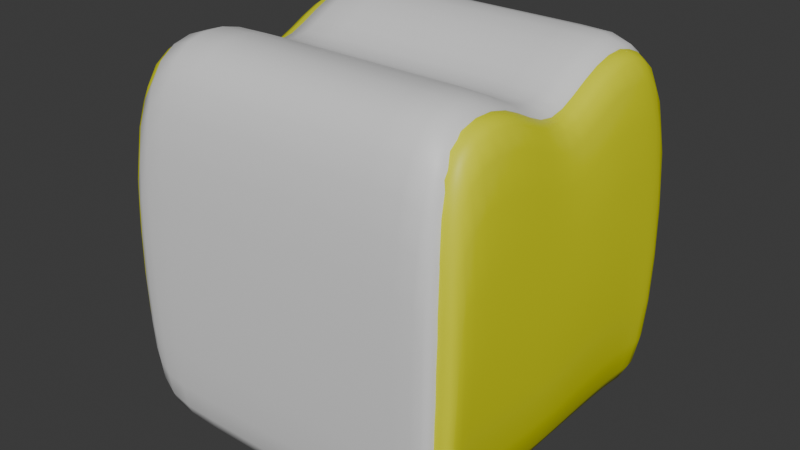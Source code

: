 # Source: BreadHat1.blend  (saved by Blender 4.4.30; exported with 4.5.12 LTS)
import bpy
from mathutils import Matrix  # noqa: F401  (used for matrix-valued properties, if any)

bpy.ops.wm.read_factory_settings(use_empty=True)
scene = bpy.context.scene
scene.name = 'Scene'

# ---- collections
col_collection = bpy.data.collections.new('Collection'); scene.collection.children.link(col_collection)

# ---- materials (node trees are filled in below, after node groups)
mat_material = bpy.data.materials.new('Material')
mat_material.alpha_threshold = 0.0
mat_material.roughness = 0.5
mat_material.line_color = (0.0, 0.0, 0.0, 1.0)
mat_bread = bpy.data.materials.new('Bread')
mat_bread.alpha_threshold = 0.0
mat_bread.roughness = 0.5
mat_bread.line_color = (0.0, 0.0, 0.0, 1.0)

# ---- material node trees
mat_material.use_nodes = True; mat_material.node_tree.nodes.clear()
_N = mat_material.node_tree.nodes; _L = mat_material.node_tree.links
n0 = _N.new('ShaderNodeOutputMaterial'); n0.name = 'Material Output'; n0.location = (300, 300)
n1 = _N.new('ShaderNodeBsdfPrincipled'); n1.name = 'Principled BSDF'; n1.location = (10, 300)
n1.inputs[3].default_value = 1.45
_L.new(n1.outputs[0], n0.inputs[0])
n0.is_active_output = True
mat_bread.use_nodes = True; mat_bread.node_tree.nodes.clear()
_N = mat_bread.node_tree.nodes; _L = mat_bread.node_tree.links
n0 = _N.new('ShaderNodeOutputMaterial'); n0.name = 'Material Output'; n0.location = (300, 300)
n1 = _N.new('ShaderNodeBsdfPrincipled'); n1.name = 'Principled BSDF'; n1.location = (10, 300)
n1.inputs[0].default_value = (0.7775, 0.8, 0.0, 1.0)
n1.inputs[3].default_value = 1.45
_L.new(n1.outputs[0], n0.inputs[0])
n0.is_active_output = True

# ---- world
world_world = bpy.data.worlds.new('World'); scene.world = world_world
world_world.use_nodes = True; world_world.node_tree.nodes.clear()
_N = world_world.node_tree.nodes; _L = world_world.node_tree.links
n0 = _N.new('ShaderNodeOutputWorld'); n0.name = 'World Output'; n0.location = (300, 300)
n1 = _N.new('ShaderNodeBackground'); n1.name = 'Background'; n1.location = (10, 300)
n1.inputs[0].default_value = (0.05088, 0.05088, 0.05088, 1.0)
_L.new(n1.outputs[0], n0.inputs[0])
n0.is_active_output = True
world_world.color = (0.05088, 0.05088, 0.05088)
world_world.sun_shadow_jitter_overblur = 0.0

# ---- meshes
me_cube = bpy.data.meshes.new('Cube')
me_cube.from_pydata([(1.0, 1.0, 0.5464), (1.0, 1.0, -1.0), (1.0, -1.0, 0.5464), (1.0, -1.0, -1.0), (-1.0, 1.0, 0.5464), (-1.0, 1.0, -1.0), (-1.0, -1.0, 0.5464), (-1.0, -1.0, -1.0), (-1.0, 0.0, -1.0), (1.0, 0.0, 0.8953), (-1.0, 0.0, 0.8953), (1.0, 0.0, -1.0), (-1.0, -0.375, -1.0), (1.0, -0.375, 1.206), (-1.0, -0.375, 1.206), (1.0, -0.375, -1.0), (-1.0, 0.375, 1.206), (1.0, 0.375, -1.0), (-1.0, 0.375, -1.0), (1.0, 0.375, 1.206), (-1.0, 0.875, 1.206), (1.0, 0.875, -1.0), (-1.0, 0.875, -1.0), (1.0, 0.875, 1.206), (-1.0, -0.875, -1.0), (1.0, -0.875, 1.206), (-1.0, -0.875, 1.206), (1.0, -0.875, -1.0), (0.8353, 1.0, -1.0), (0.8353, -1.0, 0.5464), (0.8353, -1.0, -1.0), (0.8353, 1.0, 0.5464), (0.75, 0.0, -1.0), (0.8353, 0.0, 0.8953), (0.75, -0.375, -1.0), (0.8353, -0.375, 1.206), (0.8353, 0.375, 1.206), (0.75, 0.375, -1.0), (0.75, 0.875, -1.0), (0.8353, 0.875, 1.206), (0.75, -0.875, -1.0), (0.8353, -0.875, 1.206), (-0.7725, 1.0, -1.0), (-0.7725, -1.0, 0.5464), (-0.7725, 0.0, -1.0), (-0.7725, -0.375, -1.0), (-0.7725, 0.375, -1.0), (-0.7725, 0.875, -1.0), (-0.7725, -0.875, -1.0), (-0.7725, -1.0, -1.0), (-0.7725, 1.0, 0.5464), (-0.7725, 0.0, 0.8953), (-0.7725, -0.375, 1.206), (-0.7725, 0.375, 1.206), (-0.7725, 0.875, 1.206), (-0.7725, -0.875, 1.206)], [], [(55, 26, 6, 43), (49, 43, 6, 7), (22, 20, 4, 5), (40, 27, 3, 30), (27, 25, 2, 3), (28, 31, 0, 1), (17, 19, 9, 11), (37, 17, 11, 32), (12, 14, 10, 8), (53, 16, 10, 51), (24, 26, 14, 12), (11, 9, 13, 15), (32, 11, 15, 34), (51, 10, 14, 52), (54, 20, 16, 53), (38, 21, 17, 37), (21, 23, 19, 17), (8, 10, 16, 18), (1, 0, 23, 21), (28, 1, 21, 38), (50, 4, 20, 54), (18, 16, 20, 22), (7, 6, 26, 24), (15, 13, 25, 27), (34, 15, 27, 40), (52, 14, 26, 55), (13, 35, 41, 25), (45, 34, 40, 48), (0, 31, 39, 23), (42, 28, 38, 47), (47, 38, 37, 46), (23, 39, 36, 19), (9, 33, 35, 13), (44, 32, 34, 45), (19, 36, 33, 9), (46, 37, 32, 44), (42, 50, 31, 28), (48, 40, 30, 49), (3, 2, 29, 30), (25, 41, 29, 2), (24, 48, 49, 7), (5, 4, 50, 42), (18, 46, 44, 8), (8, 44, 45, 12), (22, 47, 46, 18), (5, 42, 47, 22), (12, 45, 48, 24), (35, 52, 55, 41), (31, 50, 54, 39), (39, 54, 53, 36), (33, 51, 52, 35), (36, 53, 51, 33), (30, 29, 43, 49), (41, 55, 43, 29)])
me_cube.polygons.foreach_set('use_smooth', [True] * 54)
_uv = me_cube.uv_layers.new(name='UVMap')
_uv.uv.foreach_set('vector', [0.8531, 0.7188, 0.875, 0.7188, 0.875, 0.75, 0.8531, 0.75, 0.375, 0.9781, 0.625, 0.9781, 0.625, 1.0, 0.375, 1.0, 0.375, 0.2188, 0.625, 0.2188, 0.625, 0.25, 0.375, 0.25, 0.3438, 0.7188, 0.375, 0.7188, 0.375, 0.75, 0.3438, 0.75, 0.375, 0.7188, 0.625, 0.7188, 0.625, 0.75, 0.375, 0.75, 0.375, 0.4688, 0.625, 0.4688, 0.625, 0.5, 0.375, 0.5, 0.375, 0.5625, 0.625, 0.5625, 0.625, 0.625, 0.375, 0.625, 0.3438, 0.5625, 0.375, 0.5625, 0.375, 0.625, 0.3438, 0.625, 0.375, 0.0625, 0.625, 0.0625, 0.625, 0.125, 0.375, 0.125, 0.8531, 0.5625, 0.875, 0.5625, 0.875, 0.625, 0.8531, 0.625, 0.375, 0.03125, 0.625, 0.03125, 0.625, 0.0625, 0.375, 0.0625, 0.375, 0.625, 0.625, 0.625, 0.625, 0.6875, 0.375, 0.6875, 0.3438, 0.625, 0.375, 0.625, 0.375, 0.6875, 0.3438, 0.6875, 0.8531, 0.625, 0.875, 0.625, 0.875, 0.6875, 0.8531, 0.6875, 0.8531, 0.5312, 0.875, 0.5312, 0.875, 0.5625, 0.8531, 0.5625, 0.3438, 0.5312, 0.375, 0.5312, 0.375, 0.5625, 0.3438, 0.5625, 0.375, 0.5312, 0.625, 0.5312, 0.625, 0.5625, 0.375, 0.5625, 0.375, 0.125, 0.625, 0.125, 0.625, 0.1875, 0.375, 0.1875, 0.375, 0.5, 0.625, 0.5, 0.625, 0.5312, 0.375, 0.5312, 0.3438, 0.5, 0.375, 0.5, 0.375, 0.5312, 0.3438, 0.5312, 0.8531, 0.5, 0.875, 0.5, 0.875, 0.5312, 0.8531, 0.5312, 0.375, 0.1875, 0.625, 0.1875, 0.625, 0.2188, 0.375, 0.2188, 0.375, 0.0, 0.625, 0.0, 0.625, 0.03125, 0.375, 0.03125, 0.375, 0.6875, 0.625, 0.6875, 0.625, 0.7188, 0.375, 0.7188, 0.3438, 0.6875, 0.375, 0.6875, 0.375, 0.7188, 0.3438, 0.7188, 0.8531, 0.6875, 0.875, 0.6875, 0.875, 0.7188, 0.8531, 0.7188, 0.625, 0.6875, 0.6562, 0.6875, 0.6562, 0.7188, 0.625, 0.7188, 0.1469, 0.6875, 0.3438, 0.6875, 0.3438, 0.7188, 0.1469, 0.7188, 0.625, 0.5, 0.6562, 0.5, 0.6562, 0.5312, 0.625, 0.5312, 0.1469, 0.5, 0.3438, 0.5, 0.3438, 0.5312, 0.1469, 0.5312, 0.1469, 0.5312, 0.3438, 0.5312, 0.3438, 0.5625, 0.1469, 0.5625, 0.625, 0.5312, 0.6562, 0.5312, 0.6562, 0.5625, 0.625, 0.5625, 0.625, 0.625, 0.6562, 0.625, 0.6562, 0.6875, 0.625, 0.6875, 0.1469, 0.625, 0.3438, 0.625, 0.3438, 0.6875, 0.1469, 0.6875, 0.625, 0.5625, 0.6562, 0.5625, 0.6562, 0.625, 0.625, 0.625, 0.1469, 0.5625, 0.3438, 0.5625, 0.3438, 0.625, 0.1469, 0.625, 0.375, 0.2719, 0.625, 0.2719, 0.625, 0.4688, 0.375, 0.4688, 0.1469, 0.7188, 0.3438, 0.7188, 0.3438, 0.75, 0.1469, 0.75, 0.375, 0.75, 0.625, 0.75, 0.625, 0.7812, 0.375, 0.7812, 0.625, 0.7188, 0.6562, 0.7188, 0.6562, 0.75, 0.625, 0.75, 0.125, 0.7188, 0.1469, 0.7188, 0.1469, 0.75, 0.125, 0.75, 0.375, 0.25, 0.625, 0.25, 0.625, 0.2719, 0.375, 0.2719, 0.125, 0.5625, 0.1469, 0.5625, 0.1469, 0.625, 0.125, 0.625, 0.125, 0.625, 0.1469, 0.625, 0.1469, 0.6875, 0.125, 0.6875, 0.125, 0.5312, 0.1469, 0.5312, 0.1469, 0.5625, 0.125, 0.5625, 0.125, 0.5, 0.1469, 0.5, 0.1469, 0.5312, 0.125, 0.5312, 0.125, 0.6875, 0.1469, 0.6875, 0.1469, 0.7188, 0.125, 0.7188, 0.6562, 0.6875, 0.8531, 0.6875, 0.8531, 0.7188, 0.6562, 0.7188, 0.6562, 0.5, 0.8531, 0.5, 0.8531, 0.5312, 0.6562, 0.5312, 0.6562, 0.5312, 0.8531, 0.5312, 0.8531, 0.5625, 0.6562, 0.5625, 0.6562, 0.625, 0.8531, 0.625, 0.8531, 0.6875, 0.6562, 0.6875, 0.6562, 0.5625, 0.8531, 0.5625, 0.8531, 0.625, 0.6562, 0.625, 0.375, 0.7812, 0.625, 0.7812, 0.625, 0.9781, 0.375, 0.9781, 0.6562, 0.7188, 0.8531, 0.7188, 0.8531, 0.75, 0.6562, 0.75])
me_cube.materials.append(mat_material)
me_cube.use_mirror_vertex_groups = False
me_cube.update()
me_cube_001 = bpy.data.meshes.new('Cube.001')
me_cube_001.from_pydata([(1.0, 1.0, 0.5464), (1.0, 1.0, -1.0), (1.0, -1.0, 0.5464), (1.0, -1.0, -1.0), (-1.0, 1.0, 0.5464), (-1.0, 1.0, -1.0), (-1.0, -1.0, 0.5464), (-1.0, -1.0, -1.0), (-1.0, 0.0, -1.0), (1.0, 0.0, 0.8953), (-1.0, 0.0, 0.8953), (1.0, 0.0, -1.0), (-1.0, -0.375, -1.0), (1.0, -0.375, 1.206), (-1.0, -0.375, 1.206), (1.0, -0.375, -1.0), (-1.0, 0.375, 1.206), (1.0, 0.375, -1.0), (-1.0, 0.375, -1.0), (1.0, 0.375, 1.206), (-1.0, 0.875, 1.206), (1.0, 0.875, -1.0), (-1.0, 0.875, -1.0), (1.0, 0.875, 1.206), (-1.0, -0.875, -1.0), (1.0, -0.875, 1.206), (-1.0, -0.875, 1.206), (1.0, -0.875, -1.0), (0.8353, 1.0, -1.0), (0.8353, -1.0, 0.5464), (0.8353, -1.0, -1.0), (0.8353, 1.0, 0.5464), (0.75, 0.0, -1.0), (0.8353, 0.0, 0.8953), (0.75, -0.375, -1.0), (0.8353, -0.375, 1.206), (0.8353, 0.375, 1.206), (0.75, 0.375, -1.0), (0.75, 0.875, -1.0), (0.8353, 0.875, 1.206), (0.75, -0.875, -1.0), (0.8353, -0.875, 1.206), (-0.7725, 1.0, -1.0), (-0.7725, -1.0, 0.5464), (-0.7725, 0.0, -1.0), (-0.7725, -0.375, -1.0), (-0.7725, 0.375, -1.0), (-0.7725, 0.875, -1.0), (-0.7725, -0.875, -1.0), (-0.7725, -1.0, -1.0), (-0.7725, 1.0, 0.5464), (-0.7725, 0.0, 0.8953), (-0.7725, -0.375, 1.206), (-0.7725, 0.375, 1.206), (-0.7725, 0.875, 1.206), (-0.7725, -0.875, 1.206)], [], [(55, 26, 6, 43), (49, 43, 6, 7), (22, 20, 4, 5), (40, 27, 3, 30), (27, 25, 2, 3), (28, 31, 0, 1), (17, 19, 9, 11), (37, 17, 11, 32), (12, 14, 10, 8), (53, 16, 10, 51), (24, 26, 14, 12), (11, 9, 13, 15), (32, 11, 15, 34), (51, 10, 14, 52), (54, 20, 16, 53), (38, 21, 17, 37), (21, 23, 19, 17), (8, 10, 16, 18), (1, 0, 23, 21), (28, 1, 21, 38), (50, 4, 20, 54), (18, 16, 20, 22), (7, 6, 26, 24), (15, 13, 25, 27), (34, 15, 27, 40), (52, 14, 26, 55), (13, 35, 41, 25), (0, 31, 39, 23), (23, 39, 36, 19), (9, 33, 35, 13), (19, 36, 33, 9), (3, 2, 29, 30), (25, 41, 29, 2), (24, 48, 49, 7), (5, 4, 50, 42), (18, 46, 44, 8), (8, 44, 45, 12), (22, 47, 46, 18), (5, 42, 47, 22), (12, 45, 48, 24)])
me_cube_001.polygons.foreach_set('use_smooth', [True] * 40)
_uv = me_cube_001.uv_layers.new(name='UVMap')
_uv.uv.foreach_set('vector', [0.8531, 0.7188, 0.875, 0.7188, 0.875, 0.75, 0.8531, 0.75, 0.375, 0.9781, 0.625, 0.9781, 0.625, 1.0, 0.375, 1.0, 0.375, 0.2188, 0.625, 0.2188, 0.625, 0.25, 0.375, 0.25, 0.3438, 0.7188, 0.375, 0.7188, 0.375, 0.75, 0.3438, 0.75, 0.375, 0.7188, 0.625, 0.7188, 0.625, 0.75, 0.375, 0.75, 0.375, 0.4688, 0.625, 0.4688, 0.625, 0.5, 0.375, 0.5, 0.375, 0.5625, 0.625, 0.5625, 0.625, 0.625, 0.375, 0.625, 0.3438, 0.5625, 0.375, 0.5625, 0.375, 0.625, 0.3438, 0.625, 0.375, 0.0625, 0.625, 0.0625, 0.625, 0.125, 0.375, 0.125, 0.8531, 0.5625, 0.875, 0.5625, 0.875, 0.625, 0.8531, 0.625, 0.375, 0.03125, 0.625, 0.03125, 0.625, 0.0625, 0.375, 0.0625, 0.375, 0.625, 0.625, 0.625, 0.625, 0.6875, 0.375, 0.6875, 0.3438, 0.625, 0.375, 0.625, 0.375, 0.6875, 0.3438, 0.6875, 0.8531, 0.625, 0.875, 0.625, 0.875, 0.6875, 0.8531, 0.6875, 0.8531, 0.5312, 0.875, 0.5312, 0.875, 0.5625, 0.8531, 0.5625, 0.3438, 0.5312, 0.375, 0.5312, 0.375, 0.5625, 0.3438, 0.5625, 0.375, 0.5312, 0.625, 0.5312, 0.625, 0.5625, 0.375, 0.5625, 0.375, 0.125, 0.625, 0.125, 0.625, 0.1875, 0.375, 0.1875, 0.375, 0.5, 0.625, 0.5, 0.625, 0.5312, 0.375, 0.5312, 0.3438, 0.5, 0.375, 0.5, 0.375, 0.5312, 0.3438, 0.5312, 0.8531, 0.5, 0.875, 0.5, 0.875, 0.5312, 0.8531, 0.5312, 0.375, 0.1875, 0.625, 0.1875, 0.625, 0.2188, 0.375, 0.2188, 0.375, 0.0, 0.625, 0.0, 0.625, 0.03125, 0.375, 0.03125, 0.375, 0.6875, 0.625, 0.6875, 0.625, 0.7188, 0.375, 0.7188, 0.3438, 0.6875, 0.375, 0.6875, 0.375, 0.7188, 0.3438, 0.7188, 0.8531, 0.6875, 0.875, 0.6875, 0.875, 0.7188, 0.8531, 0.7188, 0.625, 0.6875, 0.6562, 0.6875, 0.6562, 0.7188, 0.625, 0.7188, 0.625, 0.5, 0.6562, 0.5, 0.6562, 0.5312, 0.625, 0.5312, 0.625, 0.5312, 0.6562, 0.5312, 0.6562, 0.5625, 0.625, 0.5625, 0.625, 0.625, 0.6562, 0.625, 0.6562, 0.6875, 0.625, 0.6875, 0.625, 0.5625, 0.6562, 0.5625, 0.6562, 0.625, 0.625, 0.625, 0.375, 0.75, 0.625, 0.75, 0.625, 0.7812, 0.375, 0.7812, 0.625, 0.7188, 0.6562, 0.7188, 0.6562, 0.75, 0.625, 0.75, 0.125, 0.7188, 0.1469, 0.7188, 0.1469, 0.75, 0.125, 0.75, 0.375, 0.25, 0.625, 0.25, 0.625, 0.2719, 0.375, 0.2719, 0.125, 0.5625, 0.1469, 0.5625, 0.1469, 0.625, 0.125, 0.625, 0.125, 0.625, 0.1469, 0.625, 0.1469, 0.6875, 0.125, 0.6875, 0.125, 0.5312, 0.1469, 0.5312, 0.1469, 0.5625, 0.125, 0.5625, 0.125, 0.5, 0.1469, 0.5, 0.1469, 0.5312, 0.125, 0.5312, 0.125, 0.6875, 0.1469, 0.6875, 0.1469, 0.7188, 0.125, 0.7188])
me_cube_001.materials.append(mat_bread)
me_cube_001.use_mirror_vertex_groups = False
me_cube_001.update()

# ---- objects
ob_cube = bpy.data.objects.new('Cube', me_cube)
ob_cube_001 = bpy.data.objects.new('Cube.001', me_cube_001)

# ---- transforms, parenting, visibility, modifiers, constraints
ob_cube.location = (0.0, 0.0, 0.0)
ob_cube.lock_rotations_4d = False
ob_cube.empty_display_type = 'ARROWS'
ob_cube.lineart.crease_threshold = 0.0
_m = ob_cube.modifiers.new('Subdivision', 'SUBSURF')
_m.levels = 2
ob_cube_001.location = (0.0, 0.0, 0.0)
ob_cube_001.scale = (1.076, 0.95, 0.95)
ob_cube_001.lock_rotations_4d = False
ob_cube_001.empty_display_type = 'ARROWS'
ob_cube_001.lineart.crease_threshold = 0.0
_m = ob_cube_001.modifiers.new('Subdivision', 'SUBSURF')
_m.levels = 2

# ---- collection membership
col_collection.objects.link(ob_cube)
col_collection.objects.link(ob_cube_001)

# ---- scene / render settings (as saved in the file)
scene.frame_start = 1; scene.frame_end = 250; scene.frame_set(-2)
scene.render.engine = 'BLENDER_EEVEE_NEXT'
bpy.context.view_layer.update()

# ---- added for rendering (the .blend has no active camera and no usable light): camera, sun
cam_auto = bpy.data.cameras.new('AutoCamera')
cam_auto.lens = 50.0
cam_auto.sensor_width = 36.0
cam_auto.clip_end = 1000.0
ob_auto_camera = bpy.data.objects.new('AutoCamera', cam_auto)
scene.collection.objects.link(ob_auto_camera)
ob_auto_camera.location = (3.39969, -4.07962, 2.8229)
ob_auto_camera.rotation_euler = (1.09748, -7.21219e-08, 0.694738)
scene.camera = ob_auto_camera
light_auto_sun = bpy.data.lights.new('AutoSun', 'SUN')
light_auto_sun.energy = 3.0
light_auto_sun.angle = 0.0523599
ob_auto_sun = bpy.data.objects.new('AutoSun', light_auto_sun)
scene.collection.objects.link(ob_auto_sun)
ob_auto_sun.rotation_euler = (0.872665, 0.174533, 0.523599)
bpy.context.view_layer.update()
